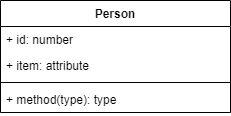

The diagram above was exported from draw.io. Its source (the exported page's mxGraphModel, read from the mxfile embedded in the PNG):
<mxGraphModel dx="782" dy="403" grid="1" gridSize="10" guides="1" tooltips="1" connect="1" arrows="1" fold="1" page="1" pageScale="1" pageWidth="827" pageHeight="1169" math="0" shadow="0">
  <root>
    <mxCell id="WIyWlLk6GJQsqaUBKTNV-0" />
    <mxCell id="WIyWlLk6GJQsqaUBKTNV-1" parent="WIyWlLk6GJQsqaUBKTNV-0" />
    <mxCell id="O-afnQWpo_03qrYTz7QC-0" value="Person" style="swimlane;fontStyle=1;align=center;verticalAlign=top;childLayout=stackLayout;horizontal=1;startSize=26;horizontalStack=0;resizeParent=1;resizeParentMax=0;resizeLast=0;collapsible=1;marginBottom=0;" vertex="1" parent="WIyWlLk6GJQsqaUBKTNV-1">
      <mxGeometry x="320" y="270" width="230" height="112" as="geometry" />
    </mxCell>
    <mxCell id="O-afnQWpo_03qrYTz7QC-1" value="+ id: number&#10;" style="text;strokeColor=none;fillColor=none;align=left;verticalAlign=top;spacingLeft=4;spacingRight=4;overflow=hidden;rotatable=0;points=[[0,0.5],[1,0.5]];portConstraint=eastwest;" vertex="1" parent="O-afnQWpo_03qrYTz7QC-0">
      <mxGeometry y="26" width="230" height="26" as="geometry" />
    </mxCell>
    <mxCell id="O-afnQWpo_03qrYTz7QC-6" value="+ item: attribute" style="text;strokeColor=none;fillColor=none;align=left;verticalAlign=top;spacingLeft=4;spacingRight=4;overflow=hidden;rotatable=0;points=[[0,0.5],[1,0.5]];portConstraint=eastwest;" vertex="1" parent="O-afnQWpo_03qrYTz7QC-0">
      <mxGeometry y="52" width="230" height="26" as="geometry" />
    </mxCell>
    <mxCell id="O-afnQWpo_03qrYTz7QC-2" value="" style="line;strokeWidth=1;fillColor=none;align=left;verticalAlign=middle;spacingTop=-1;spacingLeft=3;spacingRight=3;rotatable=0;labelPosition=right;points=[];portConstraint=eastwest;" vertex="1" parent="O-afnQWpo_03qrYTz7QC-0">
      <mxGeometry y="78" width="230" height="8" as="geometry" />
    </mxCell>
    <mxCell id="O-afnQWpo_03qrYTz7QC-3" value="+ method(type): type" style="text;strokeColor=none;fillColor=none;align=left;verticalAlign=top;spacingLeft=4;spacingRight=4;overflow=hidden;rotatable=0;points=[[0,0.5],[1,0.5]];portConstraint=eastwest;" vertex="1" parent="O-afnQWpo_03qrYTz7QC-0">
      <mxGeometry y="86" width="230" height="26" as="geometry" />
    </mxCell>
  </root>
</mxGraphModel>